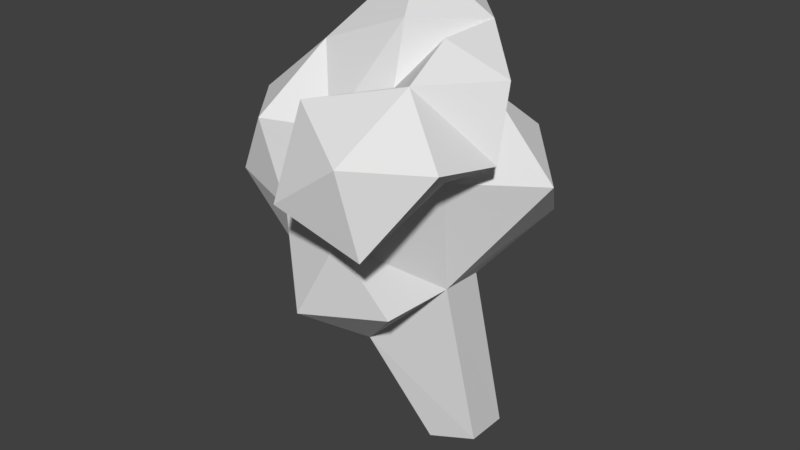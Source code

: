 # Source: tree.blend  (saved by Blender 2.79.0; exported with 4.5.12 LTS)
import bpy
from mathutils import Matrix  # noqa: F401  (used for matrix-valued properties, if any)

bpy.ops.wm.read_factory_settings(use_empty=True)
scene = bpy.context.scene
scene.name = 'Scene'

# ---- collections
col_collection_1 = bpy.data.collections.new('Collection 1'); scene.collection.children.link(col_collection_1)

# ---- world
world_world = bpy.data.worlds.new('World'); scene.world = world_world
world_world.color = (0.05088, 0.05088, 0.05088)
world_world.use_sun_shadow = False
world_world.sun_shadow_jitter_overblur = 0.0
world_world.cycles.sampling_method = 'MANUAL'

# ---- meshes
me_circle = bpy.data.meshes.new('Circle')
me_circle.from_pydata([(0.01123, 0.005249, -0.177), (-0.1199, 0.00334, -0.1014), (-0.1194, 0.002353, 0.0507), (0.009985, 0.008015, 0.1284), (0.1408, 0.01053, 0.05293), (0.1411, 0.009946, -0.09958), (0.005654, 0.6667, -0.01654), (-0.1658, 0.6156, 0.06346), (-0.09988, 0.4547, 0.3114), (0.1317, 0.6752, 0.2139), (0.1329, 0.6699, 0.06333), (0.09524, 0.6569, 0.4487), (-0.1812, 0.6246, 0.5507), (-0.3475, 0.6079, 0.3132), (-0.02529, 0.9154, 0.5346), (-0.3097, 0.9049, 0.4509), (-0.3047, 0.9291, 0.1273), (0.2795, 0.8633, -0.1394), (0.1816, 1.08, 0.3029), (-0.08334, 1.001, -0.01949), (0.1562, 1.094, -0.2148), (0.3923, 1.042, 0.05854), (0.08849, 1.24, -0.05184), (-0.3806, 0.6085, -0.2278), (-0.1506, 0.5278, -0.09027), (-0.4048, 0.6032, 0.03796), (-0.5306, 0.8313, -0.1049), (-0.3442, 0.907, -0.3052), (-0.1203, 0.7118, -0.3104), (-0.3655, 1.081, -0.1209), (-0.1136, 1.012, -0.2516), (0.3145, 1.208, 0.5004), (0.1556, 1.398, 0.4288), (0.1296, 1.242, 0.699), (0.1682, 0.9629, 0.6501), (-0.5352, 1.201, 0.2819), (0.3307, 1.161, 0.2615), (-0.1241, 1.332, 0.5548), (-0.1134, 1.066, 0.6859), (-0.3588, 1.207, 0.1717), (-0.5121, 0.9651, 0.1749), (0.03431, 1.343, 0.3464), (-0.1629, 1.19, 0.4023), (-0.5052, 0.9771, 0.4311), (-0.2892, 1.404, 0.2731), (-0.3738, 1.194, 0.4835), (-0.3434, 1.47, -0.03512), (-0.4514, 1.18, -0.07527), (0.1342, 1.486, 0.01962), (-0.2613, 1.338, -0.2976), (-0.2418, 1.014, -0.1902), (-0.08631, 1.499, -0.2085), (-0.02351, 1.242, -0.2412), (0.01291, 1.524, 0.2761), (-0.1152, 1.643, 0.04886), (-0.2348, 1.204, -0.09076), (0.3126, 1.384, 0.1863), (0.1242, 1.477, 0.2367)], [(39, 42)], [(5, 10, 9, 4), (3, 8, 2), (1, 7, 6, 0), (0, 6, 10, 5), (4, 9, 8, 3), (2, 8, 7, 1), (8, 11, 12), (11, 8, 9), (8, 12, 13), (8, 13, 7), (12, 11, 14), (13, 12, 15), (7, 13, 16), (12, 14, 15), (9, 10, 17), (10, 6, 17), (9, 17, 21), (17, 6, 20), (9, 21, 18), (6, 19, 20), (17, 20, 21), (18, 21, 22), (14, 11, 9, 18), (20, 19, 22), (21, 20, 22), (23, 24, 25), (24, 23, 28), (23, 25, 26), (23, 26, 27), (23, 27, 28), (24, 28, 6), (25, 24, 7), (26, 25, 16), (27, 26, 29), (28, 27, 30), (24, 6, 7), (25, 7, 16), (26, 16, 29), (27, 29, 30), (28, 30, 6), (29, 16, 19), (30, 29, 19), (6, 30, 19), (31, 32, 33), (18, 36, 31), (31, 33, 34), (31, 34, 18), (36, 18, 22), (36, 22, 56), (33, 32, 37), (34, 33, 38), (18, 34, 14), (40, 13, 43), (32, 41, 37), (33, 37, 38), (34, 38, 14), (40, 35, 39), (40, 16, 13), (37, 41, 42), (38, 37, 42), (14, 38, 42), (35, 40, 43), (40, 39, 16), (35, 43, 45), (39, 35, 44), (53, 48, 54), (43, 13, 15), (35, 45, 44), (39, 47, 16), (43, 15, 45), (44, 45, 42), (39, 46, 47), (45, 15, 42), (47, 46, 49), (16, 47, 50), (46, 51, 49), (47, 49, 50), (16, 50, 19), (14, 42, 15), (48, 53, 41), (49, 51, 52), (50, 49, 52), (19, 50, 52), (22, 19, 52), (51, 22, 52), (48, 22, 51), (48, 51, 54), (53, 54, 44), (41, 53, 42), (51, 22, 55), (54, 51, 46), (53, 44, 42), (51, 55, 46), (54, 46, 44), (46, 55, 39), (44, 46, 39), (36, 56, 32), (36, 32, 31), (56, 22, 48), (32, 56, 57), (31, 41, 32), (56, 48, 57), (32, 57, 41), (41, 57, 48)])
me_circle.use_remesh_preserve_volume = False
me_circle.use_remesh_preserve_attributes = False
me_circle.use_mirror_vertex_groups = False
me_circle.update()

# ---- objects
ob_circle = bpy.data.objects.new('Circle', me_circle)

# ---- transforms, parenting, visibility, modifiers, constraints
ob_circle.location = (9.313e-10, -0.01787, -0.03075)
ob_circle.rotation_euler = (1.571, -0.0, 0.0)
ob_circle.lineart.crease_threshold = 0.0

# ---- collection membership
col_collection_1.objects.link(ob_circle)

# ---- scene / render settings (as saved in the file)
scene.frame_start = 1; scene.frame_end = 250; scene.frame_set(1)
scene.render.engine = 'BLENDER_EEVEE_NEXT'
scene.render.resolution_percentage = 50
scene.render.dither_intensity = 0.0
scene.cycles.use_denoising = False
scene.cycles.samples = 128
scene.cycles.sampling_pattern = 'TABULATED_SOBOL'
scene.cycles.use_adaptive_sampling = False
scene.cycles.use_light_tree = False
scene.cycles.blur_glossy = 0.0
scene.cycles.sample_clamp_indirect = 0.0
scene.view_settings.view_transform = 'Standard'
bpy.context.view_layer.update()

# ---- added for rendering (the .blend has no active camera and no usable light): camera, sun
cam_auto = bpy.data.cameras.new('AutoCamera')
cam_auto.lens = 50.0
cam_auto.sensor_width = 36.0
cam_auto.clip_end = 1000.0
ob_auto_camera = bpy.data.objects.new('AutoCamera', cam_auto)
scene.collection.objects.link(ob_auto_camera)
ob_auto_camera.location = (1.90686, -2.58614, 2.37475)
ob_auto_camera.rotation_euler = (1.09748, -7.21219e-08, 0.694738)
scene.camera = ob_auto_camera
light_auto_sun = bpy.data.lights.new('AutoSun', 'SUN')
light_auto_sun.energy = 3.0
light_auto_sun.angle = 0.0523599
ob_auto_sun = bpy.data.objects.new('AutoSun', light_auto_sun)
scene.collection.objects.link(ob_auto_sun)
ob_auto_sun.rotation_euler = (0.872665, 0.174533, 0.523599)
bpy.context.view_layer.update()
